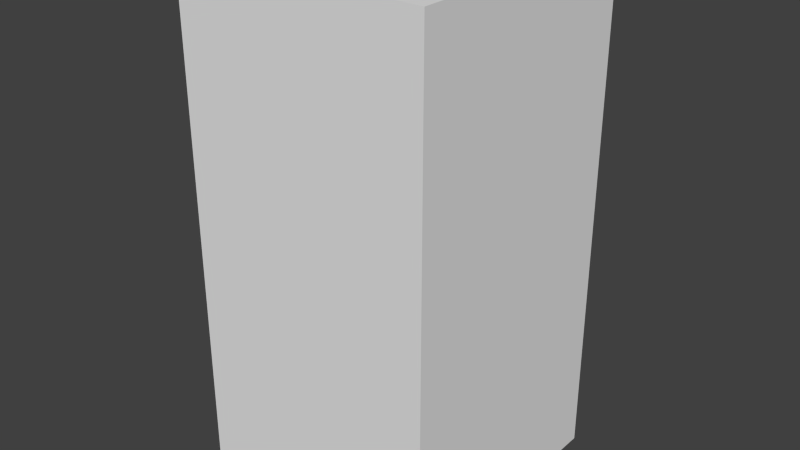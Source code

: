 # Source: greyNoOne.blend  (saved by Blender 2.68.0; exported with 4.5.12 LTS)
import bpy
from mathutils import Matrix  # noqa: F401  (used for matrix-valued properties, if any)

bpy.ops.wm.read_factory_settings(use_empty=True)
scene = bpy.context.scene
scene.name = 'Scene'

# ---- collections
col_collection_1 = bpy.data.collections.new('Collection 1'); scene.collection.children.link(col_collection_1)

# ---- world
world_world = bpy.data.worlds.new('World'); scene.world = world_world
world_world.color = (0.05088, 0.05088, 0.05088)
world_world.use_sun_shadow = False
world_world.sun_shadow_jitter_overblur = 0.0
world_world.cycles.sampling_method = 'MANUAL'
world_world.cycles.sample_map_resolution = 256

# ---- meshes
me_greynoone = bpy.data.meshes.new('greyNoOne')
me_greynoone.from_pydata([(-0.5, -0.5, -1.0), (-0.5, 0.5, -1.0), (0.5, 0.5, -1.0), (0.5, -0.5, -1.0), (-0.5, -0.5, 1.0), (-0.5, 0.5, 1.0), (0.5, 0.5, 1.0), (0.5, -0.5, 1.0)], [], [(4, 5, 1, 0), (5, 6, 2, 1), (6, 7, 3, 2), (7, 4, 0, 3), (0, 1, 2, 3), (7, 6, 5, 4)])
me_greynoone.use_remesh_preserve_volume = False
me_greynoone.use_remesh_preserve_attributes = False
me_greynoone.use_mirror_vertex_groups = False
me_greynoone.update()

# ---- objects
ob_greynoone = bpy.data.objects.new('greyNoOne', me_greynoone)

# ---- transforms, parenting, visibility, modifiers, constraints
ob_greynoone.location = (0.0, 0.0, 0.0)
ob_greynoone.lineart.crease_threshold = 0.0

# ---- collection membership
col_collection_1.objects.link(ob_greynoone)

# ---- scene / render settings (as saved in the file)
scene.frame_start = 1; scene.frame_end = 250; scene.frame_set(1)
scene.render.engine = 'BLENDER_EEVEE_NEXT'
scene.render.image_settings.color_mode = 'RGB'
scene.render.image_settings.compression = 90
scene.render.resolution_percentage = 50
scene.render.dither_intensity = 0.0
scene.cycles.use_denoising = False
scene.cycles.samples = 10
scene.cycles.sampling_pattern = 'TABULATED_SOBOL'
scene.cycles.light_sampling_threshold = 0.0
scene.cycles.use_adaptive_sampling = False
scene.cycles.use_light_tree = False
scene.cycles.blur_glossy = 0.0
scene.cycles.volume_bounces = 1
scene.cycles.pixel_filter_type = 'GAUSSIAN'
scene.cycles.sample_clamp_indirect = 0.0
scene.view_settings.view_transform = 'Standard'
bpy.context.view_layer.update()

# ---- added for rendering (the .blend has no active camera and no usable light): camera, sun
cam_auto = bpy.data.cameras.new('AutoCamera')
cam_auto.lens = 50.0
cam_auto.sensor_width = 36.0
cam_auto.clip_end = 1000.0
ob_auto_camera = bpy.data.objects.new('AutoCamera', cam_auto)
scene.collection.objects.link(ob_auto_camera)
ob_auto_camera.location = (2.26633, -2.71959, 1.81306)
ob_auto_camera.rotation_euler = (1.09748, -7.21219e-08, 0.694738)
scene.camera = ob_auto_camera
light_auto_sun = bpy.data.lights.new('AutoSun', 'SUN')
light_auto_sun.energy = 3.0
light_auto_sun.angle = 0.0523599
ob_auto_sun = bpy.data.objects.new('AutoSun', light_auto_sun)
scene.collection.objects.link(ob_auto_sun)
ob_auto_sun.rotation_euler = (0.872665, 0.174533, 0.523599)
bpy.context.view_layer.update()

